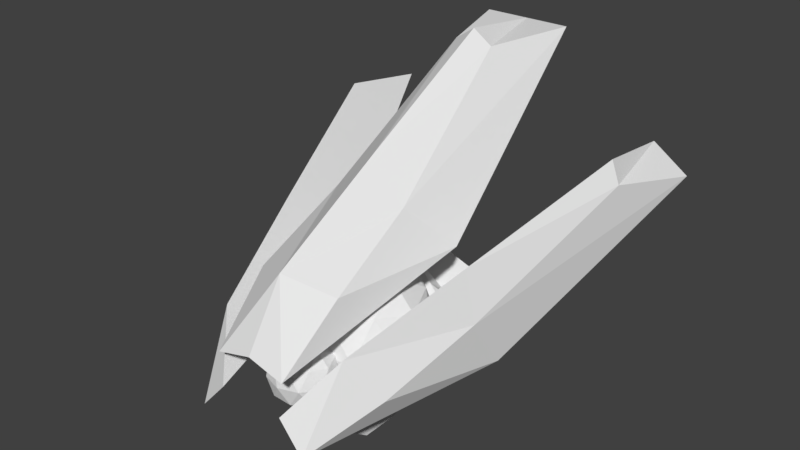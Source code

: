 # Source: EnemyDrone.blend  (saved by Blender 2.79.0; exported with 4.5.12 LTS)
import bpy
from mathutils import Matrix  # noqa: F401  (used for matrix-valued properties, if any)

bpy.ops.wm.read_factory_settings(use_empty=True)
scene = bpy.context.scene
scene.name = 'Scene'

# ---- collections
col_collection_1 = bpy.data.collections.new('Collection 1'); scene.collection.children.link(col_collection_1)

# ---- world
world_world = bpy.data.worlds.new('World'); scene.world = world_world
world_world.color = (0.05088, 0.05088, 0.05088)
world_world.use_sun_shadow = False
world_world.sun_shadow_jitter_overblur = 0.0
world_world.cycles.sampling_method = 'MANUAL'

# ---- meshes
me_icosphere_001 = bpy.data.meshes.new('Icosphere.001')
me_icosphere_001.from_pydata([(-4.575e-10, -2.737, 1.375), (0.4903, -3.093, 1.749), (-0.1873, -3.314, 1.749), (-0.6061, -2.737, 1.749), (-0.1873, -2.161, 1.749), (0.4903, -2.381, 1.749), (0.1873, -3.314, 2.355), (-0.4903, -3.093, 2.355), (-0.4903, -2.381, 2.355), (0.1873, -2.161, 2.355), (0.6061, -2.737, 2.355), (-4.575e-10, -2.737, 2.73), (-0.1101, -3.076, 1.476), (0.2882, -2.947, 1.476), (0.1781, -3.285, 1.696), (0.5764, -2.737, 1.696), (0.2882, -2.528, 1.476), (-0.3563, -2.737, 1.476), (-0.4663, -3.076, 1.696), (-0.1101, -2.398, 1.476), (-0.4663, -2.398, 1.696), (0.1781, -2.189, 1.696), (0.6445, -2.947, 2.052), (0.6445, -2.528, 2.052), (-4.575e-10, -3.415, 2.052), (0.3983, -3.285, 2.052), (-0.6445, -2.947, 2.052), (-0.3983, -3.285, 2.052), (-0.3983, -2.189, 2.052), (-0.6445, -2.528, 2.052), (0.3983, -2.189, 2.052), (-4.575e-10, -2.059, 2.052), (0.4663, -3.076, 2.409), (-0.1781, -3.285, 2.409), (-0.5764, -2.737, 2.409), (-0.1781, -2.189, 2.409), (0.4663, -2.398, 2.409), (0.1101, -3.076, 2.629), (0.3563, -2.737, 2.629), (-0.2882, -2.947, 2.629), (-0.2882, -2.528, 2.629), (0.1101, -2.398, 2.629), (0.03384, -3.477, 1.613), (0.2637, -3.644, 1.788), (-0.05396, -3.748, 1.788), (-0.2503, -3.477, 1.788), (-0.05396, -3.207, 1.788), (0.2637, -3.31, 1.788), (0.1216, -3.748, 2.073), (-0.196, -3.644, 2.073), (-0.196, -3.31, 2.073), (0.1216, -3.207, 2.073), (0.318, -3.477, 2.073), (0.03384, -3.477, 2.248), (-0.01777, -3.636, 1.66), (0.169, -3.576, 1.66), (0.1173, -3.734, 1.763), (0.3041, -3.477, 1.763), (0.169, -3.379, 1.66), (-0.1332, -3.477, 1.66), (-0.1848, -3.636, 1.763), (-0.01777, -3.319, 1.66), (-0.1848, -3.319, 1.763), (0.1173, -3.22, 1.763), (0.336, -3.576, 1.93), (0.336, -3.379, 1.93), (0.03384, -3.795, 1.93), (0.2206, -3.734, 1.93), (-0.2683, -3.576, 1.93), (-0.1529, -3.734, 1.93), (-0.1529, -3.22, 1.93), (-0.2683, -3.379, 1.93), (0.2206, -3.22, 1.93), (0.03384, -3.16, 1.93), (0.2525, -3.636, 2.097), (-0.04967, -3.734, 2.097), (-0.2364, -3.477, 2.097), (-0.04967, -3.22, 2.097), (0.2525, -3.319, 2.097), (0.08545, -3.636, 2.201), (0.2008, -3.477, 2.201), (-0.1013, -3.576, 2.201), (-0.1013, -3.379, 2.201), (0.08545, -3.319, 2.201), (0.4029, -3.121, 1.231), (0.4029, -3.453, 1.655), (0.4029, -2.762, 1.231), (0.4029, -2.271, 1.596), (0.4029, -2.271, 1.417), (0.4029, -3.453, 1.475), (0.6291, -2.447, 1.763), (0.4889, -2.147, 1.858), (0.4889, -2.049, 1.576), (0.7944, -1.925, 1.749), (0.7944, -2.023, 2.031), (0.5218, -1.94, 1.997), (0.5092, -1.96, 1.773), (0.486, -2.344, 1.891), (0.5188, -2.136, 2.029), (0.2084, -2.271, 1.596), (0.2084, -3.121, 1.231), (0.2084, -2.271, 1.417), (0.2084, -2.762, 1.231), (0.2084, -3.453, 1.655), (0.2084, -3.453, 1.475), (0.2515, -2.049, 1.574), (0.2515, -2.098, 1.949), (0.4042, -1.601, 1.873), (0.4042, -1.65, 2.248), (0.2679, -1.893, 2.086), (0.25, -2.295, 2.109), (0.2664, -2.09, 2.245), (0.2983, -1.637, 2.154), (0.2564, -1.62, 2.016), (0.13, -1.616, 2.01), (0.1078, -1.613, 2.143), (0.7039, -1.673, 2.08), (0.5262, -1.654, 2.13), (0.5286, -1.64, 2.017), (0.6899, -1.649, 2.013), (0.2983, -1.637, 2.154), (0.2564, -1.62, 2.016), (0.13, -1.616, 2.01), (0.1078, -1.613, 2.143), (0.7039, -1.673, 2.08), (0.5262, -1.654, 2.13), (0.5286, -1.64, 2.017), (0.6899, -1.649, 2.013), (0.13, -1.616, 2.01), (0.1078, -1.613, 2.143), (0.31, -1.503, 2.16), (0.2681, -1.486, 2.022), (0.1417, -1.481, 2.017), (0.1195, -1.479, 2.149), (0.7117, -1.607, 2.094), (0.5341, -1.587, 2.143), (0.5364, -1.573, 2.031), (0.6977, -1.583, 2.026), (-0.3749, -3.121, 1.231), (-0.3749, -3.453, 1.655), (-0.3749, -2.762, 1.231), (-0.3749, -2.271, 1.596), (-0.3749, -2.271, 1.417), (-0.3749, -3.453, 1.475), (0.01398, -2.762, 1.231), (0.01398, -2.271, 1.596), (0.01398, -3.121, 1.231), (0.01398, -3.453, 1.655), (0.01398, -3.453, 1.475), (0.01398, -2.271, 1.417), (-0.6011, -2.447, 1.763), (0.01398, -2.049, 2.04), (-0.461, -2.147, 1.858), (-0.461, -2.049, 1.576), (0.01398, -2.049, 1.572), (0.01398, -1.601, 1.871), (-0.7664, -1.925, 1.749), (0.01398, -1.601, 2.339), (-0.7664, -2.023, 2.031), (-0.4938, -1.94, 1.997), (0.01398, -1.847, 2.175), (-0.4812, -1.96, 1.773), (0.01398, -2.246, 2.326), (-0.458, -2.344, 1.891), (0.01398, -2.044, 2.461), (-0.4909, -2.136, 2.029), (-0.1805, -2.271, 1.596), (-0.1805, -3.121, 1.231), (-0.1805, -2.271, 1.417), (-0.1805, -2.762, 1.231), (-0.1805, -3.453, 1.655), (-0.1805, -3.453, 1.475), (-0.2235, -2.049, 1.574), (-0.2235, -2.098, 1.949), (-0.3762, -1.601, 1.873), (-0.3762, -1.65, 2.248), (-0.2399, -1.893, 2.086), (-0.222, -2.295, 2.109), (-0.2384, -2.09, 2.245), (-0.2704, -1.637, 2.154), (-0.2284, -1.62, 2.016), (-0.1021, -1.616, 2.01), (-0.07986, -1.613, 2.143), (-0.6759, -1.673, 2.08), (-0.4983, -1.654, 2.13), (-0.5006, -1.64, 2.017), (-0.6619, -1.649, 2.013), (0.01398, -1.601, 2.339), (0.01398, -1.601, 1.871), (-0.2704, -1.637, 2.154), (-0.2284, -1.62, 2.016), (-0.1021, -1.616, 2.01), (-0.07986, -1.613, 2.143), (-0.6759, -1.673, 2.08), (-0.4983, -1.654, 2.13), (-0.5006, -1.64, 2.017), (-0.6619, -1.649, 2.013), (-0.1021, -1.616, 2.01), (-0.07986, -1.613, 2.143), (-0.2821, -1.503, 2.16), (-0.2401, -1.486, 2.022), (-0.1138, -1.481, 2.017), (-0.09156, -1.479, 2.149), (-0.6837, -1.607, 2.094), (-0.5061, -1.587, 2.143), (-0.5084, -1.573, 2.031), (-0.6697, -1.583, 2.026), (0.3558, -4.04, 2.247), (0.42, -3.45, 2.763), (0.6552, -2.231, 2.803), (0.3633, -2.581, 3.206), (0.4337, -0.3398, 4.223), (0.1926, -1.179, 4.195), (0.5684, -4.07, 1.648), (0.9139, -3.469, 2.018), (1.144, -2.256, 1.877), (1.122, -2.588, 2.386), (1.768, -0.3248, 3.11), (1.543, -1.157, 3.251), (0.6534, -2.235, 2.317), (1.011, -2.569, 2.87), (0.3265, -4.058, 1.922), (0.6578, -3.665, 2.398), (1.409, -0.3123, 3.349), (1.457, -1.148, 3.464), (-0.3512, -4.04, 2.247), (-0.4154, -3.45, 2.763), (-0.6505, -2.231, 2.803), (-0.3586, -2.581, 3.206), (-0.4291, -0.3398, 4.223), (-0.188, -1.179, 4.195), (0.002326, -2.231, 2.897), (0.002326, -2.581, 3.546), (0.002326, -4.04, 2.341), (0.002326, -3.662, 2.931), (0.002326, -0.3398, 4.223), (0.002326, -1.179, 4.324), (-0.5638, -4.07, 1.648), (-0.9093, -3.469, 2.018), (-1.14, -2.256, 1.877), (-1.117, -2.588, 2.386), (-1.763, -0.3248, 3.11), (-1.539, -1.157, 3.251), (-0.6488, -2.235, 2.317), (-1.006, -2.569, 2.87), (-0.3219, -4.058, 1.922), (-0.6531, -3.665, 2.398), (-1.405, -0.3123, 3.349), (-1.452, -1.148, 3.464)], [], [(0, 13, 12), (1, 13, 15), (0, 12, 17), (0, 17, 19), (0, 19, 16), (1, 15, 22), (2, 14, 24), (3, 18, 26), (4, 20, 28), (5, 21, 30), (1, 22, 25), (2, 24, 27), (3, 26, 29), (4, 28, 31), (5, 30, 23), (6, 32, 37), (7, 33, 39), (8, 34, 40), (9, 35, 41), (10, 36, 38), (38, 41, 11), (38, 36, 41), (36, 9, 41), (41, 40, 11), (41, 35, 40), (35, 8, 40), (40, 39, 11), (40, 34, 39), (34, 7, 39), (39, 37, 11), (39, 33, 37), (33, 6, 37), (37, 38, 11), (37, 32, 38), (32, 10, 38), (23, 36, 10), (23, 30, 36), (30, 9, 36), (31, 35, 9), (31, 28, 35), (28, 8, 35), (29, 34, 8), (29, 26, 34), (26, 7, 34), (27, 33, 7), (27, 24, 33), (24, 6, 33), (25, 32, 6), (25, 22, 32), (22, 10, 32), (30, 31, 9), (30, 21, 31), (21, 4, 31), (28, 29, 8), (28, 20, 29), (20, 3, 29), (26, 27, 7), (26, 18, 27), (18, 2, 27), (24, 25, 6), (24, 14, 25), (14, 1, 25), (22, 23, 10), (22, 15, 23), (15, 5, 23), (16, 21, 5), (16, 19, 21), (19, 4, 21), (19, 20, 4), (19, 17, 20), (17, 3, 20), (17, 18, 3), (17, 12, 18), (12, 2, 18), (15, 16, 5), (15, 13, 16), (13, 0, 16), (12, 14, 2), (12, 13, 14), (13, 1, 14), (42, 55, 54), (43, 55, 57), (42, 54, 59), (42, 59, 61), (42, 61, 58), (43, 57, 64), (44, 56, 66), (45, 60, 68), (46, 62, 70), (47, 63, 72), (43, 64, 67), (44, 66, 69), (45, 68, 71), (46, 70, 73), (47, 72, 65), (48, 74, 79), (49, 75, 81), (50, 76, 82), (51, 77, 83), (52, 78, 80), (80, 83, 53), (80, 78, 83), (78, 51, 83), (83, 82, 53), (83, 77, 82), (77, 50, 82), (82, 81, 53), (82, 76, 81), (76, 49, 81), (81, 79, 53), (81, 75, 79), (75, 48, 79), (79, 80, 53), (79, 74, 80), (74, 52, 80), (65, 78, 52), (65, 72, 78), (72, 51, 78), (73, 77, 51), (73, 70, 77), (70, 50, 77), (71, 76, 50), (71, 68, 76), (68, 49, 76), (69, 75, 49), (69, 66, 75), (66, 48, 75), (67, 74, 48), (67, 64, 74), (64, 52, 74), (72, 73, 51), (72, 63, 73), (63, 46, 73), (70, 71, 50), (70, 62, 71), (62, 45, 71), (68, 69, 49), (68, 60, 69), (60, 44, 69), (66, 67, 48), (66, 56, 67), (56, 43, 67), (64, 65, 52), (64, 57, 65), (57, 47, 65), (58, 63, 47), (58, 61, 63), (61, 46, 63), (61, 62, 46), (61, 59, 62), (59, 45, 62), (59, 60, 45), (59, 54, 60), (54, 44, 60), (57, 58, 47), (57, 55, 58), (55, 42, 58), (54, 56, 44), (54, 55, 56), (55, 43, 56), (87, 88, 92, 91), (87, 85, 90), (102, 86, 84, 100), (86, 88, 89, 84), (102, 101, 88, 86), (100, 104, 148, 146), (99, 145, 147, 103), (104, 103, 147, 148), (106, 91, 97, 110), (89, 88, 90, 85), (88, 87, 90), (99, 87, 91, 106), (101, 149, 154, 105), (107, 108, 117, 118, 119, 116, 94, 93), (91, 96, 95), (105, 154, 155, 107), (110, 97, 98, 111), (95, 96, 91, 92, 93, 94), (109, 95, 94, 108), (91, 95, 98, 97), (109, 160, 164, 111), (95, 109, 111, 98), (160, 109, 108, 157), (162, 110, 111, 164), (92, 105, 107, 93), (155, 157, 115, 114, 113, 112, 108, 107), (88, 101, 105, 92), (145, 99, 106, 151), (151, 106, 110, 162), (89, 85, 103, 104), (87, 99, 103, 85), (84, 89, 104, 100), (144, 149, 101, 102), (144, 102, 100, 146), (120, 121, 131, 130), (108, 112, 115, 157), (116, 119, 127, 124), (94, 116, 117, 108), (114, 115, 123, 122), (124, 127, 137, 134), (117, 116, 124, 125), (115, 112, 120, 123), (112, 113, 121, 120), (118, 117, 125, 126), (113, 114, 122, 121), (119, 118, 126, 127), (122, 123, 129, 128), (130, 131, 132, 133), (123, 120, 130, 133), (121, 122, 132, 131), (122, 123, 133, 132), (134, 137, 136, 135), (126, 125, 135, 136), (127, 126, 136, 137), (125, 124, 134, 135), (141, 152, 153, 142), (141, 150, 139), (169, 167, 138, 140), (140, 138, 143, 142), (169, 140, 142, 168), (167, 146, 148, 171), (166, 170, 147, 145), (171, 148, 147, 170), (173, 177, 163, 152), (143, 139, 150, 142), (142, 150, 141), (166, 173, 152, 141), (168, 172, 154, 149), (174, 156, 158, 183, 186, 185, 184, 175), (152, 159, 161), (172, 174, 155, 154), (177, 178, 165, 163), (159, 158, 156, 153, 152, 161), (176, 175, 158, 159), (152, 163, 165, 159), (176, 178, 164, 160), (159, 165, 178, 176), (160, 157, 175, 176), (162, 164, 178, 177), (153, 156, 174, 172), (155, 174, 175, 179, 180, 181, 182, 157), (142, 153, 172, 168), (145, 151, 173, 166), (151, 162, 177, 173), (143, 171, 170, 139), (141, 139, 170, 166), (138, 167, 171, 143), (144, 169, 168, 149), (144, 146, 167, 169), (189, 199, 200, 190), (175, 157, 182, 179), (183, 193, 196, 186), (158, 175, 184, 183), (181, 191, 192, 182), (193, 203, 206, 196), (184, 194, 193, 183), (182, 192, 189, 179), (179, 189, 190, 180), (185, 195, 194, 184), (157, 187, 188, 155), (180, 190, 191, 181), (186, 196, 195, 185), (191, 197, 198, 192), (199, 202, 201, 200), (192, 202, 199, 189), (190, 200, 201, 191), (191, 201, 202, 192), (203, 204, 205, 206), (195, 205, 204, 194), (196, 206, 205, 195), (194, 204, 203, 193), (209, 210, 208, 207), (231, 209, 207, 233), (232, 210, 212, 236), (235, 236, 212, 211), (210, 209, 211, 212), (209, 231, 235, 211), (210, 232, 234, 208), (207, 208, 234, 233), (215, 216, 214, 213), (219, 215, 213, 221), (220, 216, 218, 224), (223, 224, 218, 217), (216, 215, 217, 218), (215, 219, 223, 217), (216, 220, 222, 214), (213, 214, 222, 221), (219, 221, 222, 220, 224, 223), (227, 225, 226, 228), (231, 233, 225, 227), (232, 236, 230, 228), (235, 229, 230, 236), (228, 230, 229, 227), (227, 229, 235, 231), (228, 226, 234, 232), (225, 233, 234, 226), (239, 237, 238, 240), (243, 245, 237, 239), (244, 248, 242, 240), (247, 241, 242, 248), (240, 242, 241, 239), (239, 241, 247, 243), (240, 238, 246, 244), (237, 245, 246, 238), (243, 247, 248, 244, 246, 245)])
_uv = me_icosphere_001.uv_layers.new(name='UVMap')
_uv.uv.foreach_set('vector', [0.2555, 0.7814, 0.2398, 0.7456, 0.2893, 0.7616, 0.09578, 0.7815, 0.08011, 0.7457, 0.1295, 0.7618, 0.2555, 0.7814, 0.2893, 0.7616, 0.277, 0.8026, 0.2555, 0.7814, 0.277, 0.8026, 0.247, 0.8076, 0.2555, 0.7814, 0.247, 0.8076, 0.2257, 0.786, 0.09578, 0.7815, 0.1295, 0.7618, 0.1172, 0.8027, 0.03918, 0.7998, 0.06599, 0.7861, 0.06142, 0.816, 0.2906, 0.8296, 0.3198, 0.8036, 0.3198, 0.8556, 0.2399, 0.8296, 0.263, 0.8296, 0.247, 0.8516, 0.1988, 0.7998, 0.2211, 0.816, 0.194, 0.8296, 0.09578, 0.7815, 0.1172, 0.8027, 0.08728, 0.8076, 0.03918, 0.7998, 0.06142, 0.816, 0.03437, 0.8296, 0.2906, 0.8296, 0.3198, 0.8556, 0.277, 0.8566, 0.2399, 0.8296, 0.247, 0.8516, 0.2211, 0.8432, 0.1988, 0.7998, 0.194, 0.8296, 0.1599, 0.8037, 0.08014, 0.8296, 0.1033, 0.8296, 0.08728, 0.8516, 0.03918, 0.8594, 0.06142, 0.8432, 0.06599, 0.8731, 0.2555, 0.8779, 0.2893, 0.8976, 0.2398, 0.9137, 0.1988, 0.8594, 0.2257, 0.8732, 0.1905, 0.8976, 0.1308, 0.8296, 0.1599, 0.8556, 0.1172, 0.8565, 0.1172, 0.8565, 0.1295, 0.8975, 0.09578, 0.8778, 0.1172, 0.8565, 0.1599, 0.8556, 0.1295, 0.8975, 0.1599, 0.8556, 0.1988, 0.8594, 0.1905, 0.8976, 0.1295, 0.8975, 0.08011, 0.9135, 0.09578, 0.8778, 0.1905, 0.8976, 0.2257, 0.8732, 0.2398, 0.9137, 0.2257, 0.8732, 0.2555, 0.8779, 0.2398, 0.9137, 0.08011, 0.9135, 0.06599, 0.8731, 0.09578, 0.8778, 0.08011, 0.9135, 0.03085, 0.8975, 0.06599, 0.8731, 0.03085, 0.8975, 0.03918, 0.8594, 0.06599, 0.8731, 0.06599, 0.8731, 0.08728, 0.8516, 0.09578, 0.8778, 0.06599, 0.8731, 0.06142, 0.8432, 0.08728, 0.8516, 0.06142, 0.8432, 0.08014, 0.8296, 0.08728, 0.8516, 0.08728, 0.8516, 0.1172, 0.8565, 0.09578, 0.8778, 0.08728, 0.8516, 0.1033, 0.8296, 0.1172, 0.8565, 0.1033, 0.8296, 0.1308, 0.8296, 0.1172, 0.8565, 0.1599, 0.8037, 0.1599, 0.8556, 0.1308, 0.8296, 0.1599, 0.8037, 0.194, 0.8296, 0.1599, 0.8556, 0.194, 0.8296, 0.1988, 0.8594, 0.1599, 0.8556, 0.2211, 0.8432, 0.2257, 0.8732, 0.1988, 0.8594, 0.2211, 0.8432, 0.247, 0.8516, 0.2257, 0.8732, 0.247, 0.8516, 0.2555, 0.8779, 0.2257, 0.8732, 0.277, 0.8566, 0.2893, 0.8976, 0.2555, 0.8779, 0.277, 0.8566, 0.3198, 0.8556, 0.2893, 0.8976, 0.0003502, 0.8555, 0.03918, 0.8594, 0.03085, 0.8975, 0.03437, 0.8296, 0.06142, 0.8432, 0.03918, 0.8594, 0.03437, 0.8296, 0.06142, 0.816, 0.06142, 0.8432, 0.06142, 0.816, 0.08014, 0.8296, 0.06142, 0.8432, 0.08728, 0.8076, 0.1033, 0.8296, 0.08014, 0.8296, 0.08728, 0.8076, 0.1172, 0.8027, 0.1033, 0.8296, 0.1172, 0.8027, 0.1308, 0.8296, 0.1033, 0.8296, 0.194, 0.8296, 0.2211, 0.8432, 0.1988, 0.8594, 0.194, 0.8296, 0.2211, 0.816, 0.2211, 0.8432, 0.2211, 0.816, 0.2399, 0.8296, 0.2211, 0.8432, 0.247, 0.8516, 0.277, 0.8566, 0.2555, 0.8779, 0.247, 0.8516, 0.263, 0.8296, 0.277, 0.8566, 0.263, 0.8296, 0.2906, 0.8296, 0.277, 0.8566, 0.0003502, 0.8555, 0.03437, 0.8296, 0.03918, 0.8594, 0.0003502, 0.8555, 0.0003502, 0.8037, 0.03437, 0.8296, 0.0003502, 0.8037, 0.03918, 0.7998, 0.03437, 0.8296, 0.06142, 0.816, 0.08728, 0.8076, 0.08014, 0.8296, 0.06142, 0.816, 0.06599, 0.7861, 0.08728, 0.8076, 0.06599, 0.7861, 0.09578, 0.7815, 0.08728, 0.8076, 0.1172, 0.8027, 0.1599, 0.8037, 0.1308, 0.8296, 0.1172, 0.8027, 0.1295, 0.7618, 0.1599, 0.8037, 0.1905, 0.7616, 0.1988, 0.7998, 0.1599, 0.8037, 0.2257, 0.786, 0.2211, 0.816, 0.1988, 0.7998, 0.2257, 0.786, 0.247, 0.8076, 0.2211, 0.816, 0.247, 0.8076, 0.2399, 0.8296, 0.2211, 0.816, 0.247, 0.8076, 0.263, 0.8296, 0.2399, 0.8296, 0.247, 0.8076, 0.277, 0.8026, 0.263, 0.8296, 0.277, 0.8026, 0.2906, 0.8296, 0.263, 0.8296, 0.277, 0.8026, 0.3198, 0.8036, 0.2906, 0.8296, 0.277, 0.8026, 0.2893, 0.7616, 0.3198, 0.8036, 0.03085, 0.7617, 0.03918, 0.7998, 0.0003502, 0.8037, 0.1905, 0.7616, 0.2257, 0.786, 0.1988, 0.7998, 0.1905, 0.7616, 0.2398, 0.7456, 0.2257, 0.786, 0.2398, 0.7456, 0.2555, 0.7814, 0.2257, 0.786, 0.03085, 0.7617, 0.06599, 0.7861, 0.03918, 0.7998, 0.03085, 0.7617, 0.08011, 0.7457, 0.06599, 0.7861, 0.08011, 0.7457, 0.09578, 0.7815, 0.06599, 0.7861, 0.7989, 0.2466, 0.7989, 0.2618, 0.7846, 0.2521, 0.7667, 0.1794, 0.7792, 0.1707, 0.7792, 0.188, 0.7992, 0.08557, 0.7937, 0.09981, 0.784, 0.08557, 0.7999, 0.2326, 0.7846, 0.2326, 0.7944, 0.2183, 0.7753, 0.2459, 0.7667, 0.2333, 0.7839, 0.2333, 0.6812, 0.7751, 0.6965, 0.7751, 0.6867, 0.7893, 0.769, 0.1215, 0.7843, 0.1215, 0.7745, 0.1358, 0.7713, 0.0692, 0.7866, 0.0692, 0.7768, 0.08344, 0.7534, 0.184, 0.766, 0.1754, 0.766, 0.1927, 0.7534, 0.2286, 0.766, 0.22, 0.766, 0.2372, 0.7819, 0.2888, 0.7764, 0.3031, 0.7667, 0.2888, 0.762, 0.2067, 0.7706, 0.2193, 0.7534, 0.2193, 0.7799, 0.186, 0.7799, 0.1707, 0.7942, 0.1805, 0.769, 0.1008, 0.769, 0.08557, 0.7833, 0.09533, 0.3205, 0.7635, 0.3347, 0.769, 0.3205, 0.7788, 0.3448, 0.7612, 0.3534, 0.7738, 0.3361, 0.7738, 0.7351, 0.795, 0.7351, 0.7797, 0.7493, 0.7895, 0.7969, 0.3041, 0.7826, 0.2986, 0.7969, 0.2888, 0.7683, 0.7916, 0.7531, 0.7916, 0.7628, 0.7774, 0.6585, 0.7641, 0.6671, 0.7767, 0.6499, 0.7767, 0.7992, 0.03229, 0.7895, 0.04654, 0.784, 0.03229, 0.7534, 0.01832, 0.7683, 0.02695, 0.7534, 0.03559, 0.7344, 0.7618, 0.7258, 0.7744, 0.7171, 0.7618, 0.7989, 0.7614, 0.7847, 0.7516, 0.7989, 0.7461, 0.7683, 0.0942, 0.7534, 0.1028, 0.7534, 0.08557, 0.7703, 0.7641, 0.7617, 0.7767, 0.7531, 0.7641, 0.7839, 0.2326, 0.7667, 0.2326, 0.7753, 0.22, 0.7683, 0.1481, 0.7534, 0.1567, 0.7534, 0.1395, 0.7992, 0.02954, 0.784, 0.02954, 0.7895, 0.01529, 0.7667, 0.2466, 0.7839, 0.2466, 0.7753, 0.2592, 0.7534, 0.08487, 0.762, 0.06991, 0.7706, 0.08487, 0.3541, 0.7768, 0.3694, 0.7768, 0.3639, 0.7911, 0.7901, 0.1558, 0.7999, 0.17, 0.7846, 0.17, 0.7534, 0.04492, 0.7683, 0.03629, 0.7683, 0.05356, 0.7022, 0.7852, 0.7164, 0.7797, 0.7164, 0.795, 0.7866, 0.1934, 0.7768, 0.2076, 0.7713, 0.1934, 0.6499, 0.7461, 0.6648, 0.7547, 0.6499, 0.7634, 0.7785, 0.7461, 0.784, 0.7604, 0.7687, 0.7604, 0.7788, 0.1178, 0.769, 0.1035, 0.7843, 0.1035, 0.3691, 0.7628, 0.3541, 0.7542, 0.3691, 0.7456, 0.7534, 0.2739, 0.766, 0.2825, 0.7534, 0.2912, 0.6472, 0.7751, 0.6374, 0.7893, 0.6319, 0.7751, 0.7344, 0.7611, 0.7171, 0.7611, 0.7258, 0.7461, 0.7351, 0.7618, 0.7477, 0.7704, 0.7351, 0.779, 0.766, 0.2559, 0.766, 0.2732, 0.7534, 0.2645, 0.6812, 0.7461, 0.6985, 0.7461, 0.6898, 0.7611, 0.7788, 0.1395, 0.7843, 0.1537, 0.769, 0.1537, 0.766, 0.1574, 0.766, 0.1747, 0.7534, 0.1661, 0.6319, 0.7461, 0.6492, 0.7461, 0.6405, 0.7611, 0.7811, 0.05426, 0.7866, 0.0685, 0.7713, 0.0685, 0.7706, 0.206, 0.7534, 0.206, 0.762, 0.1934, 0.7164, 0.7461, 0.7078, 0.7611, 0.6992, 0.7461, 0.7863, 0.7783, 0.771, 0.7783, 0.7765, 0.7641, 0.7788, 0.01459, 0.769, 0.0003502, 0.7843, 0.0003502, 0.3361, 0.7456, 0.3534, 0.7456, 0.3448, 0.7605, 0.3459, 0.7745, 0.3514, 0.7887, 0.3361, 0.7887, 0.7833, 0.0208, 0.769, 0.03057, 0.769, 0.01529, 0.3205, 0.7456, 0.3354, 0.7542, 0.3205, 0.7628, 0.7764, 0.2739, 0.7819, 0.2881, 0.7667, 0.2881, 0.769, 0.03127, 0.7833, 0.04103, 0.769, 0.04654, 0.6655, 0.7547, 0.6805, 0.7461, 0.6805, 0.7634, 0.7534, 0.2379, 0.766, 0.2466, 0.7534, 0.2552, 0.3205, 0.7795, 0.3347, 0.7893, 0.3205, 0.7948, 0.7351, 0.7611, 0.7437, 0.7461, 0.7524, 0.7611, 0.7038, 0.7618, 0.7164, 0.7704, 0.7038, 0.779, 0.7171, 0.7751, 0.7314, 0.7848, 0.7171, 0.7903, 0.7706, 0.06921, 0.7534, 0.06921, 0.762, 0.05426, 0.7765, 0.7933, 0.771, 0.779, 0.7863, 0.779, 0.6985, 0.7744, 0.6812, 0.7744, 0.6898, 0.7618, 0.768, 0.7461, 0.768, 0.7634, 0.7531, 0.7547, 0.7667, 0.17, 0.7753, 0.1574, 0.7839, 0.17, 0.6801, 0.7926, 0.6658, 0.7829, 0.6801, 0.7774, 0.7534, 0.0003502, 0.7683, 0.008984, 0.7534, 0.01762, 0.6492, 0.7618, 0.6405, 0.7744, 0.6319, 0.7618, 0.7826, 0.2881, 0.7924, 0.2739, 0.7979, 0.2881, 0.7534, 0.1388, 0.7534, 0.1215, 0.7683, 0.1301, 0.7667, 0.2725, 0.7753, 0.2599, 0.7839, 0.2725, 0.6554, 0.7774, 0.6651, 0.7916, 0.6499, 0.7916, 0.7534, 0.1035, 0.7683, 0.1122, 0.7534, 0.1208, 0.3714, 0.7635, 0.3627, 0.7761, 0.3541, 0.7635, 0.589, 0.9458, 0.5991, 0.9435, 0.5979, 0.9527, 0.5941, 0.9565, 0.589, 0.9458, 0.5766, 0.919, 0.5847, 0.9303, 0.6008, 0.9227, 0.5947, 0.9265, 0.5882, 0.9186, 0.5914, 0.9126, 0.5947, 0.9265, 0.5991, 0.9435, 0.5796, 0.9168, 0.5882, 0.9186, 0.6008, 0.9227, 0.6062, 0.9446, 0.5991, 0.9435, 0.5947, 0.9265, 0.5914, 0.9126, 0.5767, 0.9111, 0.5716, 0.9013, 0.5954, 0.9039, 0.5824, 0.9479, 0.5759, 0.953, 0.5627, 0.9109, 0.5712, 0.9161, 0.5767, 0.9111, 0.5712, 0.9161, 0.5627, 0.9109, 0.5716, 0.9013, 0.5923, 0.9577, 0.5941, 0.9565, 0.5941, 0.9578, 0.5941, 0.9587, 0.5796, 0.9168, 0.5991, 0.9435, 0.5847, 0.9303, 0.5766, 0.919, 0.5991, 0.9435, 0.589, 0.9458, 0.5847, 0.9303, 0.5824, 0.9479, 0.589, 0.9458, 0.5941, 0.9565, 0.5923, 0.9577, 0.6062, 0.9446, 0.6146, 0.9479, 0.6086, 0.9567, 0.6031, 0.9531, 0.5984, 0.9589, 0.5975, 0.9593, 0.5975, 0.9588, 0.5978, 0.9587, 0.5975, 0.9583, 0.5974, 0.9584, 0.5971, 0.958, 0.5974, 0.9575, 0.5941, 0.9565, 0.5963, 0.9566, 0.5961, 0.958, 0.6031, 0.9531, 0.6086, 0.9567, 0.5995, 0.9609, 0.5984, 0.9589, 0.5941, 0.9587, 0.5941, 0.9578, 0.5951, 0.9579, 0.5951, 0.9593, 0.5961, 0.958, 0.5963, 0.9566, 0.5941, 0.9565, 0.5979, 0.9527, 0.5974, 0.9575, 0.5971, 0.958, 0.5963, 0.9593, 0.5961, 0.958, 0.5971, 0.958, 0.5975, 0.9593, 0.5941, 0.9565, 0.5961, 0.958, 0.5951, 0.9579, 0.5941, 0.9578, 0.5963, 0.9593, 0.5965, 0.9606, 0.5952, 0.9603, 0.5951, 0.9593, 0.5961, 0.958, 0.5963, 0.9593, 0.5951, 0.9593, 0.5951, 0.9579, 0.5965, 0.9606, 0.5963, 0.9593, 0.5975, 0.9593, 0.598, 0.961, 0.5944, 0.9601, 0.5941, 0.9587, 0.5951, 0.9593, 0.5952, 0.9603, 0.5979, 0.9527, 0.6031, 0.9531, 0.5984, 0.9589, 0.5974, 0.9575, 0.5995, 0.9609, 0.598, 0.961, 0.5984, 0.9605, 0.5987, 0.9603, 0.5983, 0.9596, 0.5979, 0.9597, 0.5975, 0.9593, 0.5984, 0.9589, 0.5991, 0.9435, 0.6062, 0.9446, 0.6031, 0.9531, 0.5979, 0.9527, 0.5759, 0.953, 0.5824, 0.9479, 0.5923, 0.9577, 0.5922, 0.9596, 0.5922, 0.9596, 0.5923, 0.9577, 0.5941, 0.9587, 0.5944, 0.9601, 0.5796, 0.9168, 0.5766, 0.919, 0.5712, 0.9161, 0.5767, 0.9111, 0.589, 0.9458, 0.5824, 0.9479, 0.5712, 0.9161, 0.5766, 0.919, 0.5882, 0.9186, 0.5796, 0.9168, 0.5767, 0.9111, 0.5914, 0.9126, 0.6083, 0.9175, 0.6146, 0.9479, 0.6062, 0.9446, 0.6008, 0.9227, 0.6083, 0.9175, 0.6008, 0.9227, 0.5914, 0.9126, 0.5954, 0.9039, 0.5979, 0.9598, 0.5984, 0.9596, 0.5983, 0.96, 0.5982, 0.96, 0.5975, 0.9593, 0.5979, 0.9597, 0.5984, 0.9605, 0.598, 0.961, 0.5974, 0.9584, 0.5975, 0.9583, 0.5976, 0.9583, 0.5974, 0.9584, 0.5971, 0.958, 0.5974, 0.9584, 0.5975, 0.9588, 0.5975, 0.9593, 0.5987, 0.9603, 0.5984, 0.9605, 0.5983, 0.9605, 0.5987, 0.9602, 0.5974, 0.9584, 0.5976, 0.9583, 0.5976, 0.9585, 0.5975, 0.9585, 0.5975, 0.9588, 0.5974, 0.9584, 0.5974, 0.9584, 0.5975, 0.9588, 0.5984, 0.9605, 0.5979, 0.9597, 0.5979, 0.9598, 0.5983, 0.9605, 0.5979, 0.9597, 0.5983, 0.9596, 0.5984, 0.9596, 0.5979, 0.9598, 0.5978, 0.9587, 0.5975, 0.9588, 0.5975, 0.9588, 0.5978, 0.9586, 0.5983, 0.9596, 0.5987, 0.9603, 0.5987, 0.9602, 0.5984, 0.9596, 0.5975, 0.9583, 0.5978, 0.9587, 0.5978, 0.9586, 0.5976, 0.9583, 0.3709, 0.7456, 0.3709, 0.7588, 0.3707, 0.7588, 0.3707, 0.7456, 0.5982, 0.96, 0.5983, 0.96, 0.5983, 0.9601, 0.5983, 0.9601, 0.5983, 0.9605, 0.5979, 0.9598, 0.5982, 0.96, 0.5983, 0.9601, 0.5984, 0.9596, 0.5987, 0.9602, 0.5983, 0.9601, 0.5983, 0.96, 0.5987, 0.9602, 0.5983, 0.9605, 0.5983, 0.9601, 0.5983, 0.9601, 0.5975, 0.9585, 0.5976, 0.9585, 0.5976, 0.9586, 0.5976, 0.9586, 0.5978, 0.9586, 0.5975, 0.9588, 0.5976, 0.9586, 0.5976, 0.9586, 0.5976, 0.9583, 0.5978, 0.9586, 0.5976, 0.9586, 0.5976, 0.9585, 0.5975, 0.9588, 0.5974, 0.9584, 0.5975, 0.9585, 0.5976, 0.9586, 0.5643, 0.9991, 0.594, 0.9639, 0.6068, 0.9703, 0.379, 0.5676, 0.5643, 0.9991, 0.5445, 0.9872, 0.5277, 0.897, 0.6186, 0.9098, 0.6007, 0.8938, 0.6068, 0.8803, 0.6312, 0.898, 0.6312, 0.898, 0.6068, 0.8803, 0.3809, 0.5676, 0.379, 0.5676, 0.6186, 0.9098, 0.6312, 0.898, 0.379, 0.5676, 0.6282, 0.9647, 0.6007, 0.8938, 0.5954, 0.9039, 0.5716, 0.9013, 0.5613, 0.8799, 0.5691, 0.9641, 0.5471, 0.9017, 0.5627, 0.9109, 0.5759, 0.953, 0.5613, 0.8799, 0.5716, 0.9013, 0.5627, 0.9109, 0.5471, 0.9017, 0.5915, 0.9617, 0.5939, 0.9614, 0.5939, 0.9624, 0.594, 0.9639, 0.3809, 0.5676, 0.5277, 0.897, 0.5445, 0.9872, 0.379, 0.5676, 0.379, 0.5676, 0.5445, 0.9872, 0.5643, 0.9991, 0.5691, 0.9641, 0.5915, 0.9617, 0.594, 0.9639, 0.5643, 0.9991, 0.6282, 0.9647, 0.6133, 0.9646, 0.6086, 0.9567, 0.6146, 0.9479, 0.5999, 0.9623, 0.5986, 0.9632, 0.598, 0.9629, 0.5984, 0.9626, 0.5985, 0.9626, 0.599, 0.9624, 0.5985, 0.9625, 0.598, 0.9622, 0.594, 0.9639, 0.5967, 0.9628, 0.5973, 0.9642, 0.6133, 0.9646, 0.5999, 0.9623, 0.5995, 0.9609, 0.6086, 0.9567, 0.5939, 0.9614, 0.5952, 0.9612, 0.5952, 0.9626, 0.5939, 0.9624, 0.5967, 0.9628, 0.598, 0.9629, 0.5986, 0.9632, 0.6068, 0.9703, 0.594, 0.9639, 0.5973, 0.9642, 0.5966, 0.9617, 0.598, 0.9622, 0.598, 0.9629, 0.5967, 0.9628, 0.594, 0.9639, 0.5939, 0.9624, 0.5952, 0.9626, 0.5967, 0.9628, 0.5966, 0.9617, 0.5952, 0.9612, 0.5952, 0.9603, 0.5965, 0.9606, 0.5967, 0.9628, 0.5952, 0.9626, 0.5952, 0.9612, 0.5966, 0.9617, 0.5965, 0.9606, 0.598, 0.961, 0.598, 0.9622, 0.5966, 0.9617, 0.5944, 0.9601, 0.5952, 0.9603, 0.5952, 0.9612, 0.5939, 0.9614, 0.6068, 0.9703, 0.5986, 0.9632, 0.5999, 0.9623, 0.6133, 0.9646, 0.5995, 0.9609, 0.5999, 0.9623, 0.598, 0.9622, 0.599, 0.9626, 0.5997, 0.9627, 0.5995, 0.9623, 0.5989, 0.9621, 0.598, 0.961, 0.379, 0.5676, 0.6068, 0.9703, 0.6133, 0.9646, 0.6282, 0.9647, 0.5759, 0.953, 0.5922, 0.9596, 0.5915, 0.9617, 0.5691, 0.9641, 0.5922, 0.9596, 0.5944, 0.9601, 0.5939, 0.9614, 0.5915, 0.9617, 0.3809, 0.5676, 0.5613, 0.8799, 0.5471, 0.9017, 0.5277, 0.897, 0.5643, 0.9991, 0.5277, 0.897, 0.5471, 0.9017, 0.5691, 0.9641, 0.6068, 0.8803, 0.6007, 0.8938, 0.5613, 0.8799, 0.3809, 0.5676, 0.6083, 0.9175, 0.6186, 0.9098, 0.6282, 0.9647, 0.6146, 0.9479, 0.6083, 0.9175, 0.5954, 0.9039, 0.6007, 0.8938, 0.6186, 0.9098, 0.5994, 0.9631, 0.6002, 0.9638, 0.6001, 0.9641, 0.5999, 0.9631, 0.598, 0.9622, 0.598, 0.961, 0.5989, 0.9621, 0.599, 0.9626, 0.5984, 0.9626, 0.5984, 0.9626, 0.5986, 0.9627, 0.5985, 0.9626, 0.598, 0.9629, 0.598, 0.9622, 0.5985, 0.9625, 0.5984, 0.9626, 0.5995, 0.9623, 0.5997, 0.9628, 0.5992, 0.9627, 0.5989, 0.9621, 0.5984, 0.9626, 0.5985, 0.9626, 0.5986, 0.9626, 0.5986, 0.9627, 0.5985, 0.9625, 0.5985, 0.9624, 0.5984, 0.9626, 0.5984, 0.9626, 0.5989, 0.9621, 0.5992, 0.9627, 0.5994, 0.9631, 0.599, 0.9626, 0.599, 0.9626, 0.5994, 0.9631, 0.5999, 0.9631, 0.5997, 0.9627, 0.599, 0.9624, 0.5989, 0.9625, 0.5985, 0.9624, 0.5985, 0.9625, 0.3783, 0.7917, 0.3774, 0.7917, 0.3774, 0.7456, 0.3783, 0.7456, 0.5997, 0.9627, 0.5999, 0.9631, 0.5997, 0.9628, 0.5995, 0.9623, 0.5985, 0.9626, 0.5986, 0.9627, 0.5989, 0.9625, 0.599, 0.9624, 0.3698, 0.7456, 0.37, 0.7456, 0.37, 0.7588, 0.3698, 0.7588, 0.6002, 0.9638, 0.6007, 0.9651, 0.6, 0.9641, 0.6001, 0.9641, 0.5992, 0.9627, 0.6007, 0.9651, 0.6002, 0.9638, 0.5994, 0.9631, 0.5999, 0.9631, 0.6001, 0.9641, 0.6, 0.9641, 0.5997, 0.9628, 0.5997, 0.9628, 0.6, 0.9641, 0.6007, 0.9651, 0.5992, 0.9627, 0.5985, 0.9626, 0.5986, 0.9625, 0.5987, 0.9625, 0.5986, 0.9626, 0.5989, 0.9625, 0.5987, 0.9625, 0.5986, 0.9625, 0.5985, 0.9624, 0.5986, 0.9627, 0.5986, 0.9626, 0.5987, 0.9625, 0.5989, 0.9625, 0.5985, 0.9624, 0.5986, 0.9625, 0.5985, 0.9626, 0.5984, 0.9626, 0.5621, 0.3091, 0.5385, 0.3579, 0.4544, 0.3352, 0.3913, 0.3048, 0.8008, 0.6874, 0.7985, 0.7454, 0.6319, 0.7195, 0.6343, 0.6874, 0.5429, 0.4739, 0.5163, 0.4386, 0.6682, 0.4151, 0.6792, 0.4324, 0.7545, 0.4359, 0.6792, 0.4394, 0.6796, 0.4189, 0.7545, 0.3974, 0.5385, 0.3579, 0.5621, 0.3091, 0.7545, 0.3974, 0.6796, 0.4189, 0.9652, 0.3773, 0.9604, 0.4359, 0.7545, 0.4359, 0.7545, 0.3974, 0.5163, 0.4386, 0.5429, 0.4739, 0.4467, 0.5032, 0.4371, 0.4651, 0.379, 0.4933, 0.4371, 0.4651, 0.4467, 0.5032, 0.3944, 0.5191, 0.7913, 0.5676, 0.7864, 0.6209, 0.7008, 0.6288, 0.6319, 0.6225, 0.5463, 0.2462, 0.549, 0.3041, 0.3808, 0.2928, 0.3804, 0.2607, 0.2115, 0.2436, 0.2259, 0.2848, 0.07588, 0.2626, 0.07046, 0.2431, 0.0003502, 0.2678, 0.07046, 0.2431, 0.07588, 0.2626, 0.01126, 0.3041, 0.7864, 0.6209, 0.7913, 0.5676, 0.9996, 0.5832, 0.9378, 0.6288, 0.549, 0.3041, 0.5463, 0.2462, 0.7478, 0.22, 0.7527, 0.2576, 0.2259, 0.2848, 0.2115, 0.2436, 0.3209, 0.2446, 0.3118, 0.2875, 0.3808, 0.2928, 0.3118, 0.2875, 0.3209, 0.2446, 0.3804, 0.2607, 0.2857, 0.1237, 0.3804, 0.2607, 0.3209, 0.2446, 0.2406, 0.1703, 0.1381, 0.07337, 0.1243, 0.0003502, 0.5621, 0.5627, 0.3913, 0.5669, 0.4544, 0.5366, 0.5385, 0.5138, 0.8008, 0.6874, 0.6343, 0.6874, 0.6319, 0.6554, 0.7985, 0.6295, 0.5429, 0.4739, 0.6792, 0.4324, 0.6796, 0.4528, 0.5404, 0.518, 0.7545, 0.4359, 0.7545, 0.4743, 0.6796, 0.4528, 0.6792, 0.4324, 0.5385, 0.5138, 0.6796, 0.4528, 0.7545, 0.4743, 0.5621, 0.5627, 0.9652, 0.4945, 0.7545, 0.4743, 0.7545, 0.4359, 0.9604, 0.4359, 0.5404, 0.518, 0.4599, 0.5401, 0.4467, 0.5032, 0.5429, 0.4739, 0.3959, 0.5491, 0.3944, 0.5191, 0.4467, 0.5032, 0.4599, 0.5401, 0.1552, 0.9821, 0.0003502, 0.9155, 0.06951, 0.9144, 0.1543, 0.9286, 0.1933, 0.3595, 0.046, 0.3362, 0.029, 0.3048, 0.2017, 0.3048, 0.2984, 0.6149, 0.3149, 0.4477, 0.3373, 0.4565, 0.3455, 0.6371, 0.341, 0.4023, 0.3783, 0.3815, 0.3373, 0.4565, 0.3149, 0.4477, 0.1543, 0.9286, 0.3059, 0.932, 0.3642, 0.9821, 0.1552, 0.9821, 0.2017, 0.3048, 0.3783, 0.3815, 0.341, 0.4023, 0.1933, 0.3595, 0.3455, 0.6371, 0.3382, 0.7392, 0.2863, 0.7449, 0.2984, 0.6149, 0.029, 0.3048, 0.046, 0.3362, 0.05883, 0.3855, 0.0003502, 0.3834, 0.1924, 0.3634, 0.341, 0.4023, 0.3149, 0.4477, 0.176, 0.426, 0.05883, 0.3855, 0.046, 0.3362])
me_icosphere_001.use_remesh_preserve_volume = False
me_icosphere_001.use_remesh_preserve_attributes = False
me_icosphere_001.use_mirror_vertex_groups = False
me_icosphere_001.update()

# ---- objects
ob_icosphere = bpy.data.objects.new('Icosphere', me_icosphere_001)

# ---- transforms, parenting, visibility, modifiers, constraints
ob_icosphere.location = (-0.001287, 1.779, -0.8818)
ob_icosphere.scale = (0.5534, 0.5534, 0.5534)
ob_icosphere.lineart.crease_threshold = 0.0

# ---- collection membership
col_collection_1.objects.link(ob_icosphere)

# ---- scene / render settings (as saved in the file)
scene.frame_start = 1; scene.frame_end = 250; scene.frame_set(1)
scene.render.engine = 'BLENDER_EEVEE_NEXT'
scene.render.resolution_percentage = 50
scene.render.dither_intensity = 0.0
scene.cycles.use_denoising = False
scene.cycles.samples = 128
scene.cycles.sampling_pattern = 'TABULATED_SOBOL'
scene.cycles.use_adaptive_sampling = False
scene.cycles.use_light_tree = False
scene.cycles.blur_glossy = 0.0
scene.cycles.sample_clamp_indirect = 0.0
scene.view_settings.view_transform = 'Standard'
bpy.context.view_layer.update()

# ---- added for rendering (the .blend has no active camera and no usable light): camera, sun
cam_auto = bpy.data.cameras.new('AutoCamera')
cam_auto.lens = 50.0
cam_auto.sensor_width = 36.0
cam_auto.clip_end = 1000.0
ob_auto_camera = bpy.data.objects.new('AutoCamera', cam_auto)
scene.collection.objects.link(ob_auto_camera)
ob_auto_camera.location = (3.0788, -3.12853, 3.11824)
ob_auto_camera.rotation_euler = (1.09748, -7.21219e-08, 0.694738)
scene.camera = ob_auto_camera
light_auto_sun = bpy.data.lights.new('AutoSun', 'SUN')
light_auto_sun.energy = 3.0
light_auto_sun.angle = 0.0523599
ob_auto_sun = bpy.data.objects.new('AutoSun', light_auto_sun)
scene.collection.objects.link(ob_auto_sun)
ob_auto_sun.rotation_euler = (0.872665, 0.174533, 0.523599)
bpy.context.view_layer.update()
